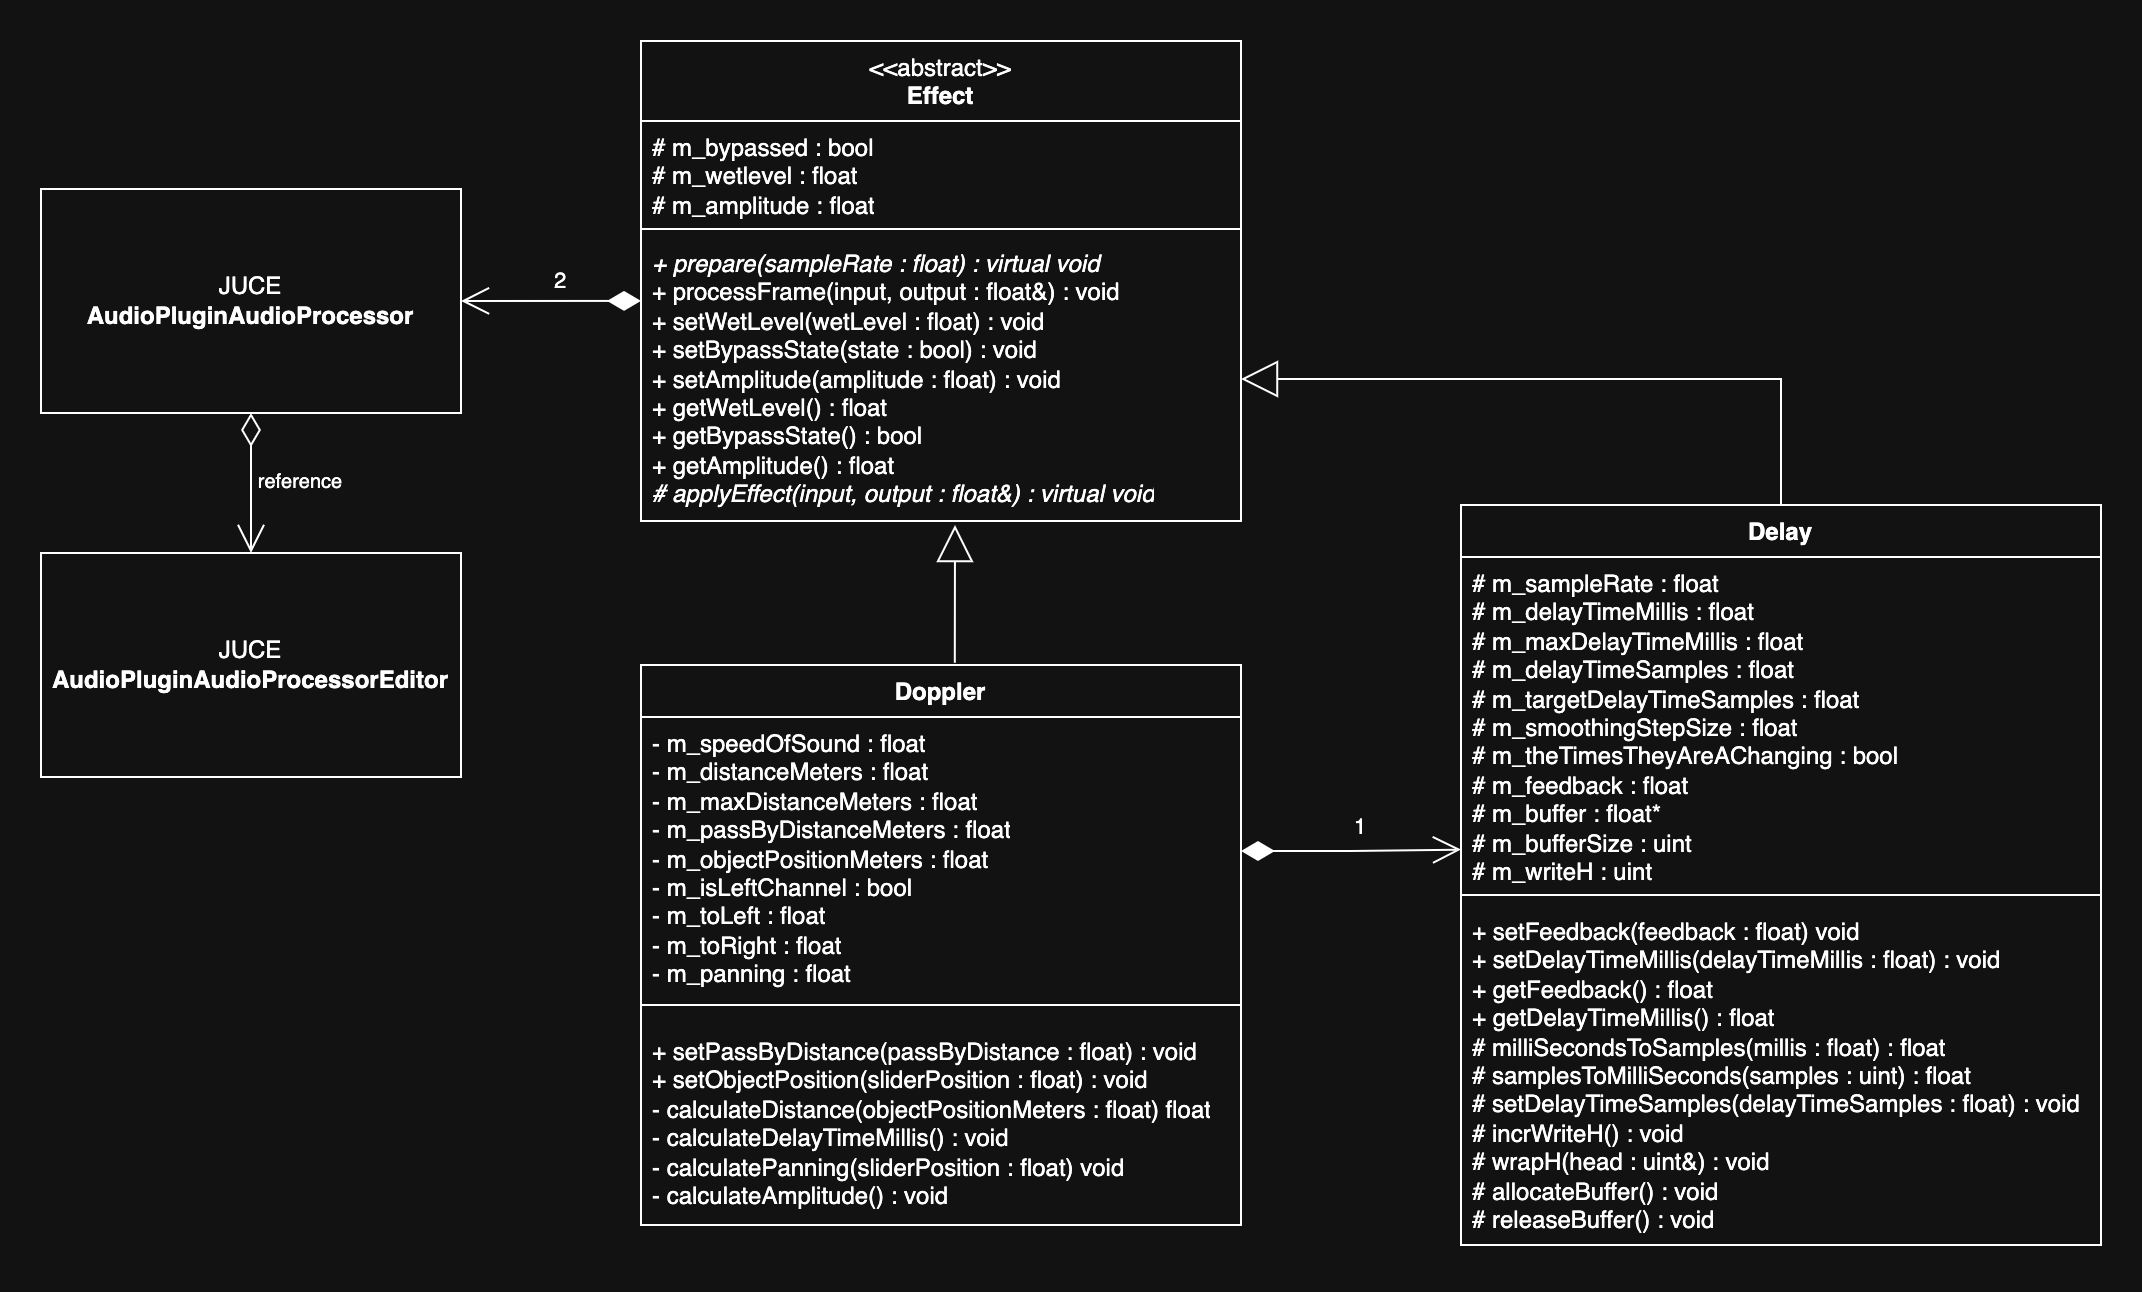

The diagram above was exported from draw.io. Its source (the exported page's mxGraphModel, read from the mxfile embedded in the PNG):
<mxGraphModel dx="1188" dy="663" grid="1" gridSize="10" guides="1" tooltips="1" connect="1" arrows="1" fold="1" page="1" pageScale="1" pageWidth="1169" pageHeight="827" math="0" shadow="0">
  <root>
    <mxCell id="0" />
    <mxCell id="1" parent="0" />
    <mxCell id="wLBMQ57t2XatjctWzMD5-1" value="&lt;div&gt;&lt;span style=&quot;font-weight: normal;&quot;&gt;&amp;lt;&amp;lt;abstract&amp;gt;&amp;gt;&lt;/span&gt;&lt;/div&gt;Effect" style="swimlane;fontStyle=1;align=center;verticalAlign=top;childLayout=stackLayout;horizontal=1;startSize=40;horizontalStack=0;resizeParent=1;resizeParentMax=0;resizeLast=0;collapsible=1;marginBottom=0;whiteSpace=wrap;html=1;" parent="1" vertex="1">
      <mxGeometry x="480" y="158" width="300" height="240" as="geometry" />
    </mxCell>
    <mxCell id="wLBMQ57t2XatjctWzMD5-2" value="# m_bypassed : bool&lt;div&gt;# m_wetlevel : float&lt;/div&gt;&lt;div&gt;# m_amplitude : float&lt;/div&gt;&lt;div&gt;&lt;br&gt;&lt;/div&gt;&lt;div&gt;&lt;br&gt;&lt;/div&gt;" style="text;strokeColor=none;fillColor=none;align=left;verticalAlign=top;spacingLeft=4;spacingRight=4;overflow=hidden;rotatable=0;points=[[0,0.5],[1,0.5]];portConstraint=eastwest;whiteSpace=wrap;html=1;" parent="wLBMQ57t2XatjctWzMD5-1" vertex="1">
      <mxGeometry y="40" width="300" height="50" as="geometry" />
    </mxCell>
    <mxCell id="wLBMQ57t2XatjctWzMD5-3" value="" style="line;strokeWidth=1;fillColor=none;align=left;verticalAlign=middle;spacingTop=-1;spacingLeft=3;spacingRight=3;rotatable=0;labelPosition=right;points=[];portConstraint=eastwest;strokeColor=inherit;" parent="wLBMQ57t2XatjctWzMD5-1" vertex="1">
      <mxGeometry y="90" width="300" height="8" as="geometry" />
    </mxCell>
    <mxCell id="wLBMQ57t2XatjctWzMD5-4" value="&lt;i&gt;+ prepare(sampleRate : float) : virtual void&lt;/i&gt;&lt;div&gt;&lt;span style=&quot;background-color: transparent; color: light-dark(rgb(0, 0, 0), rgb(255, 255, 255));&quot;&gt;+ processFrame(input, output : float&amp;amp;) : void&lt;/span&gt;&lt;/div&gt;&lt;div&gt;+ setWetLevel(wetLevel : float) : void&lt;/div&gt;&lt;div&gt;+ setBypassState(state : bool) : void&lt;/div&gt;&lt;div&gt;+ setAmplitude(amplitude : float) : void&lt;/div&gt;&lt;div&gt;+ getWetLevel() : float&lt;/div&gt;&lt;div&gt;+ getBypassState() : bool&lt;/div&gt;&lt;div&gt;+ getAmplitude() : float&lt;/div&gt;&lt;div&gt;&lt;i&gt;# applyEffect(input, output : float&amp;amp;) : virtual void&lt;/i&gt;&lt;/div&gt;" style="text;strokeColor=none;fillColor=none;align=left;verticalAlign=top;spacingLeft=4;spacingRight=4;overflow=hidden;rotatable=0;points=[[0,0.5],[1,0.5]];portConstraint=eastwest;whiteSpace=wrap;html=1;" parent="wLBMQ57t2XatjctWzMD5-1" vertex="1">
      <mxGeometry y="98" width="300" height="142" as="geometry" />
    </mxCell>
    <mxCell id="wLBMQ57t2XatjctWzMD5-10" value="Doppler" style="swimlane;fontStyle=1;align=center;verticalAlign=top;childLayout=stackLayout;horizontal=1;startSize=26;horizontalStack=0;resizeParent=1;resizeParentMax=0;resizeLast=0;collapsible=1;marginBottom=0;whiteSpace=wrap;html=1;" parent="1" vertex="1">
      <mxGeometry x="480" y="470" width="300" height="280" as="geometry" />
    </mxCell>
    <mxCell id="wLBMQ57t2XatjctWzMD5-11" value="- m_speedOfSound : float&lt;div&gt;- m_distanceMeters : float&lt;/div&gt;&lt;div&gt;- m_maxDistanceMeters : float&lt;/div&gt;&lt;div&gt;- m_passByDistanceMeters : float&lt;/div&gt;&lt;div&gt;- m_objectPositionMeters : float&lt;/div&gt;&lt;div&gt;- m_isLeftChannel : bool&lt;/div&gt;&lt;div&gt;- m_toLeft : float&lt;/div&gt;&lt;div&gt;- m_toRight : float&lt;/div&gt;&lt;div&gt;- m_panning : float&lt;/div&gt;" style="text;strokeColor=none;fillColor=none;align=left;verticalAlign=top;spacingLeft=4;spacingRight=4;overflow=hidden;rotatable=0;points=[[0,0.5],[1,0.5]];portConstraint=eastwest;whiteSpace=wrap;html=1;" parent="wLBMQ57t2XatjctWzMD5-10" vertex="1">
      <mxGeometry y="26" width="300" height="134" as="geometry" />
    </mxCell>
    <mxCell id="wLBMQ57t2XatjctWzMD5-12" value="" style="line;strokeWidth=1;fillColor=none;align=left;verticalAlign=middle;spacingTop=-1;spacingLeft=3;spacingRight=3;rotatable=0;labelPosition=right;points=[];portConstraint=eastwest;strokeColor=inherit;" parent="wLBMQ57t2XatjctWzMD5-10" vertex="1">
      <mxGeometry y="160" width="300" height="20" as="geometry" />
    </mxCell>
    <mxCell id="wLBMQ57t2XatjctWzMD5-13" value="+ setPassByDistance(passByDistance : float) : void&lt;div&gt;+ setObjectPosition(sliderPosition : float) : void&lt;/div&gt;&lt;div&gt;- calculateDistance(objectPositionMeters : float) float&lt;/div&gt;&lt;div&gt;- calculateDelayTimeMillis() : void&lt;/div&gt;&lt;div&gt;- calculatePanning(sliderPosition : float) void&lt;/div&gt;&lt;div&gt;- calculateAmplitude() : void&lt;/div&gt;&lt;div&gt;&lt;br&gt;&lt;/div&gt;" style="text;strokeColor=none;fillColor=none;align=left;verticalAlign=top;spacingLeft=4;spacingRight=4;overflow=hidden;rotatable=0;points=[[0,0.5],[1,0.5]];portConstraint=eastwest;whiteSpace=wrap;html=1;" parent="wLBMQ57t2XatjctWzMD5-10" vertex="1">
      <mxGeometry y="180" width="300" height="100" as="geometry" />
    </mxCell>
    <mxCell id="wLBMQ57t2XatjctWzMD5-15" value="" style="endArrow=block;endSize=16;endFill=0;html=1;rounded=0;exitX=0.523;exitY=-0.004;exitDx=0;exitDy=0;exitPerimeter=0;" parent="1" source="wLBMQ57t2XatjctWzMD5-10" edge="1">
      <mxGeometry x="0.875" y="-60" width="160" relative="1" as="geometry">
        <mxPoint x="510" y="408" as="sourcePoint" />
        <mxPoint x="637" y="400" as="targetPoint" />
        <mxPoint as="offset" />
      </mxGeometry>
    </mxCell>
    <mxCell id="60fdM14LZRowWWTRKBYr-3" value="Delay" style="swimlane;fontStyle=1;align=center;verticalAlign=top;childLayout=stackLayout;horizontal=1;startSize=26;horizontalStack=0;resizeParent=1;resizeParentMax=0;resizeLast=0;collapsible=1;marginBottom=0;whiteSpace=wrap;html=1;" parent="1" vertex="1">
      <mxGeometry x="890" y="390" width="320" height="370" as="geometry" />
    </mxCell>
    <mxCell id="CXUgNydEgENJf9ox4D6w-7" value="# m_sampleRate : float&lt;div&gt;# m_delayTimeMillis : float&lt;/div&gt;&lt;div&gt;# m_maxDelayTimeMillis : float&lt;/div&gt;&lt;div&gt;# m_delayTimeSamples : float&lt;/div&gt;&lt;div&gt;# m_targetDelayTimeSamples : float&lt;/div&gt;&lt;div&gt;# m_smoothingStepSize : float&lt;/div&gt;&lt;div&gt;# m_theTimesTheyAreAChanging : bool&lt;/div&gt;&lt;div&gt;# m_feedback : float&lt;/div&gt;&lt;div&gt;# m_buffer : float*&lt;/div&gt;&lt;div&gt;# m_bufferSize : uint&lt;/div&gt;&lt;div&gt;# m_writeH : uint&lt;/div&gt;" style="text;strokeColor=none;fillColor=none;align=left;verticalAlign=top;spacingLeft=4;spacingRight=4;overflow=hidden;rotatable=0;points=[[0,0.5],[1,0.5]];portConstraint=eastwest;whiteSpace=wrap;html=1;" vertex="1" parent="60fdM14LZRowWWTRKBYr-3">
      <mxGeometry y="26" width="320" height="164" as="geometry" />
    </mxCell>
    <mxCell id="60fdM14LZRowWWTRKBYr-5" value="" style="line;strokeWidth=1;fillColor=none;align=left;verticalAlign=middle;spacingTop=-1;spacingLeft=3;spacingRight=3;rotatable=0;labelPosition=right;points=[];portConstraint=eastwest;strokeColor=inherit;" parent="60fdM14LZRowWWTRKBYr-3" vertex="1">
      <mxGeometry y="190" width="320" height="10" as="geometry" />
    </mxCell>
    <mxCell id="60fdM14LZRowWWTRKBYr-6" value="+ setFeedback(feedback : float) void&lt;div&gt;+ setDelayTimeMillis(delayTimeMillis : float) : void&lt;/div&gt;&lt;div&gt;+ getFeedback() : float&lt;/div&gt;&lt;div&gt;+ getDelayTimeMillis() : float&lt;/div&gt;&lt;div&gt;# milliSecondsToSamples(millis : float) : float&lt;/div&gt;&lt;div&gt;# samplesToMilliSeconds(samples : uint) : float&lt;/div&gt;&lt;div&gt;# setDelayTimeSamples(delayTimeSamples : float) : void&lt;/div&gt;&lt;div&gt;# incrWriteH() : void&lt;/div&gt;&lt;div&gt;# wrapH(head : uint&amp;amp;) : void&lt;/div&gt;&lt;div&gt;# allocateBuffer() : void&lt;/div&gt;&lt;div&gt;# releaseBuffer() : void&lt;/div&gt;" style="text;strokeColor=none;fillColor=none;align=left;verticalAlign=top;spacingLeft=4;spacingRight=4;overflow=hidden;rotatable=0;points=[[0,0.5],[1,0.5]];portConstraint=eastwest;whiteSpace=wrap;html=1;" parent="60fdM14LZRowWWTRKBYr-3" vertex="1">
      <mxGeometry y="200" width="320" height="170" as="geometry" />
    </mxCell>
    <mxCell id="CXUgNydEgENJf9ox4D6w-2" value="&lt;div&gt;JUCE&lt;/div&gt;&lt;b&gt;AudioPluginAudioProcessor&lt;/b&gt;" style="html=1;whiteSpace=wrap;" vertex="1" parent="1">
      <mxGeometry x="180" y="232" width="210" height="112" as="geometry" />
    </mxCell>
    <mxCell id="CXUgNydEgENJf9ox4D6w-4" value="&lt;div&gt;JUCE&lt;/div&gt;&lt;b&gt;AudioPluginAudioProcessorEditor&lt;/b&gt;" style="html=1;whiteSpace=wrap;" vertex="1" parent="1">
      <mxGeometry x="180" y="414" width="210" height="112" as="geometry" />
    </mxCell>
    <mxCell id="CXUgNydEgENJf9ox4D6w-5" value="" style="endArrow=open;html=1;endSize=12;startArrow=diamondThin;startSize=14;startFill=0;edgeStyle=orthogonalEdgeStyle;align=left;verticalAlign=bottom;rounded=0;exitX=0.5;exitY=1;exitDx=0;exitDy=0;entryX=0.5;entryY=0;entryDx=0;entryDy=0;" edge="1" parent="1" source="CXUgNydEgENJf9ox4D6w-2" target="CXUgNydEgENJf9ox4D6w-4">
      <mxGeometry x="-1" y="3" relative="1" as="geometry">
        <mxPoint x="180" y="402" as="sourcePoint" />
        <mxPoint x="340" y="402" as="targetPoint" />
        <mxPoint as="offset" />
      </mxGeometry>
    </mxCell>
    <mxCell id="CXUgNydEgENJf9ox4D6w-6" value="2" style="endArrow=open;html=1;endSize=12;startArrow=diamondThin;startSize=14;startFill=1;edgeStyle=orthogonalEdgeStyle;align=left;verticalAlign=bottom;rounded=0;exitX=0;exitY=0.225;exitDx=0;exitDy=0;exitPerimeter=0;entryX=1;entryY=0.5;entryDx=0;entryDy=0;" edge="1" parent="1" source="wLBMQ57t2XatjctWzMD5-4" target="CXUgNydEgENJf9ox4D6w-2">
      <mxGeometry y="-1" relative="1" as="geometry">
        <mxPoint x="260" y="147.99999999999994" as="sourcePoint" />
        <mxPoint x="420" y="147.99999999999994" as="targetPoint" />
        <mxPoint as="offset" />
      </mxGeometry>
    </mxCell>
    <mxCell id="CXUgNydEgENJf9ox4D6w-8" value="&lt;font style=&quot;font-size: 10px;&quot;&gt;reference&lt;/font&gt;" style="text;html=1;align=center;verticalAlign=middle;whiteSpace=wrap;rounded=0;" vertex="1" parent="1">
      <mxGeometry x="290" y="370" width="40" height="16" as="geometry" />
    </mxCell>
    <mxCell id="CXUgNydEgENJf9ox4D6w-10" value="" style="endArrow=block;endSize=16;endFill=0;html=1;rounded=0;exitX=0.5;exitY=0;exitDx=0;exitDy=0;entryX=1;entryY=0.5;entryDx=0;entryDy=0;" edge="1" parent="1" source="60fdM14LZRowWWTRKBYr-3" target="wLBMQ57t2XatjctWzMD5-4">
      <mxGeometry x="0.875" y="-60" width="160" relative="1" as="geometry">
        <mxPoint x="939.6600000000001" y="483" as="sourcePoint" />
        <mxPoint x="939.6600000000001" y="414" as="targetPoint" />
        <mxPoint as="offset" />
        <Array as="points">
          <mxPoint x="1050" y="327" />
        </Array>
      </mxGeometry>
    </mxCell>
    <mxCell id="CXUgNydEgENJf9ox4D6w-11" value="1" style="endArrow=open;html=1;endSize=12;startArrow=diamondThin;startSize=14;startFill=1;edgeStyle=orthogonalEdgeStyle;align=left;verticalAlign=bottom;rounded=0;exitX=1;exitY=0.5;exitDx=0;exitDy=0;entryX=0;entryY=0.892;entryDx=0;entryDy=0;entryPerimeter=0;" edge="1" parent="1" source="wLBMQ57t2XatjctWzMD5-11" target="CXUgNydEgENJf9ox4D6w-7">
      <mxGeometry x="0.0068" y="2" relative="1" as="geometry">
        <mxPoint x="700" y="540" as="sourcePoint" />
        <mxPoint x="860" y="540" as="targetPoint" />
        <mxPoint as="offset" />
      </mxGeometry>
    </mxCell>
  </root>
</mxGraphModel>